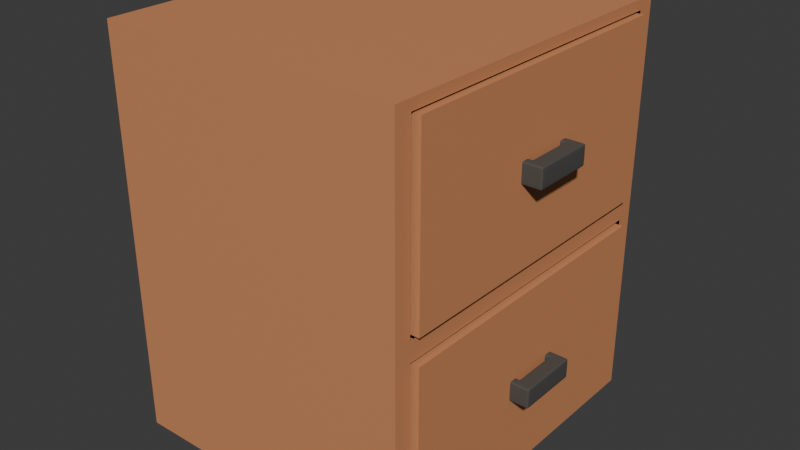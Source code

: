 # Source: drawer.blend  (saved by Blender 4.2.66; exported with 4.5.12 LTS)
import bpy
from mathutils import Matrix  # noqa: F401  (used for matrix-valued properties, if any)

bpy.ops.wm.read_factory_settings(use_empty=True)
scene = bpy.context.scene
scene.name = 'Scene'

# ---- materials (node trees are filled in below, after node groups)
mat_material___gray = bpy.data.materials.new('Material - Gray')
mat_material___gray.alpha_threshold = 0.0
mat_material___gray.line_color = (0.0, 0.0, 0.0, 1.0)
mat_material___brown = bpy.data.materials.new('Material - Brown')
mat_material___brown.alpha_threshold = 0.0
mat_material___brown.line_color = (0.0, 0.0, 0.0, 1.0)

# ---- material node trees
mat_material___gray.use_nodes = True; mat_material___gray.node_tree.nodes.clear()
_N = mat_material___gray.node_tree.nodes; _L = mat_material___gray.node_tree.links
n0 = _N.new('ShaderNodeOutputMaterial'); n0.name = 'Material Output'; n0.location = (300, 300)
n1 = _N.new('ShaderNodeBsdfPrincipled'); n1.name = 'Principled BSDF'; n1.location = (10, 300)
n1.distribution = 'GGX'
n1.subsurface_method = 'RANDOM_WALK_SKIN'
n1.inputs[0].default_value = (0.08353, 0.08189, 0.07554, 1.0)
n1.inputs[2].default_value = 0.65
n1.inputs[3].default_value = 1.45
n1.inputs[13].default_value = 0.35
n1.inputs[27].default_value = (0.0, 0.0, 0.0, 1.0)
n1.inputs[28].default_value = 1.0
_L.new(n1.outputs[0], n0.inputs[0])
n0.is_active_output = True
mat_material___brown.use_nodes = True; mat_material___brown.node_tree.nodes.clear()
_N = mat_material___brown.node_tree.nodes; _L = mat_material___brown.node_tree.links
n0 = _N.new('ShaderNodeOutputMaterial'); n0.name = 'Material Output'; n0.location = (300, 300)
n1 = _N.new('ShaderNodeBsdfPrincipled'); n1.name = 'Principled BSDF'; n1.location = (10, 300)
n1.distribution = 'GGX'
n1.subsurface_method = 'RANDOM_WALK_SKIN'
n1.inputs[0].default_value = (0.6308, 0.2623, 0.117, 1.0)
n1.inputs[2].default_value = 0.65
n1.inputs[3].default_value = 1.45
n1.inputs[13].default_value = 0.35
n1.inputs[27].default_value = (0.0, 0.0, 0.0, 1.0)
n1.inputs[28].default_value = 1.0
_L.new(n1.outputs[0], n0.inputs[0])
n0.is_active_output = True

# ---- world
world_world = bpy.data.worlds.new('World'); scene.world = world_world
world_world.use_nodes = True; world_world.node_tree.nodes.clear()
_N = world_world.node_tree.nodes; _L = world_world.node_tree.links
n0 = _N.new('ShaderNodeOutputWorld'); n0.name = 'World Output'; n0.location = (300, 300)
n1 = _N.new('ShaderNodeBackground'); n1.name = 'Background'; n1.location = (10, 300)
n1.inputs[0].default_value = (0.05088, 0.05088, 0.05088, 1.0)
_L.new(n1.outputs[0], n0.inputs[0])
n0.is_active_output = True
world_world.color = (0.05088, 0.05088, 0.05088)
world_world.sun_shadow_jitter_overblur = 0.0

# ---- meshes
me_cube_003 = bpy.data.meshes.new('Cube.003')
me_cube_003.from_pydata([(-0.03841, -0.211, -0.1281), (0.04772, -0.211, -0.1281), (-0.03841, -0.211, -0.1556), (0.04772, -0.211, -0.1556), (-0.03841, -0.2318, -0.1556), (-0.03841, -0.2318, -0.1281), (0.04772, -0.2318, -0.1281), (0.04772, -0.2318, -0.1556), (0.04772, -0.176, -0.1556), (0.04772, -0.176, -0.1281), (-0.03841, -0.176, -0.1281), (-0.03841, -0.176, -0.1556), (-0.02638, -0.211, -0.1281), (0.03568, -0.211, -0.1281), (0.03568, -0.211, -0.1556), (-0.02638, -0.211, -0.1556), (0.03568, -0.2318, -0.1281), (-0.02638, -0.2318, -0.1281), (-0.02638, -0.2318, -0.1556), (0.03568, -0.2318, -0.1556), (0.03568, -0.176, -0.1556), (0.03568, -0.176, -0.1281), (-0.02638, -0.176, -0.1281), (-0.02638, -0.176, -0.1556), (0.03568, -0.2091, -0.1281), (0.04772, -0.2091, -0.1281), (0.04772, -0.2091, -0.1556), (0.03568, -0.2091, -0.1556), (0.03351, -0.211, -0.1281), (-0.0242, -0.211, -0.1281), (-0.0242, -0.2318, -0.1281), (0.03351, -0.2318, -0.1281), (-0.0242, -0.211, -0.1556), (0.03351, -0.211, -0.1556), (0.03351, -0.2318, -0.1556), (-0.0242, -0.2318, -0.1556), (-0.03841, -0.2091, -0.1556), (-0.02638, -0.2091, -0.1556), (-0.03841, -0.2091, -0.1281), (-0.02638, -0.2091, -0.1281)], [], [(15, 18, 4, 2), (5, 4, 18, 17), (3, 7, 19, 14), (36, 11, 23, 37), (1, 6, 7, 3), (2, 4, 5, 0), (27, 20, 8, 26), (16, 19, 7, 6), (10, 22, 23, 11), (0, 5, 17, 12), (30, 17, 18, 35), (13, 24, 27, 14), (16, 31, 34, 19), (14, 33, 28, 13), (13, 16, 6, 1), (21, 9, 8, 20), (26, 8, 9, 25), (38, 10, 11, 36), (37, 23, 22, 39), (39, 22, 10, 38), (25, 9, 21, 24), (24, 21, 20, 27), (29, 12, 17, 30), (15, 32, 35, 18), (33, 14, 19, 34), (32, 15, 12, 29), (29, 28, 33, 32), (35, 34, 31, 30), (34, 35, 32, 33), (30, 31, 28, 29), (13, 28, 31, 16), (1, 25, 24, 13), (3, 26, 25, 1), (14, 27, 26, 3), (12, 39, 38, 0), (15, 37, 39, 12), (0, 38, 36, 2), (2, 36, 37, 15)])
me_cube_003.polygons.foreach_set('use_smooth', [True] * 38)
_uv = me_cube_003.uv_layers.new(name='UVMap')
_uv.uv.foreach_set('vector', [0.1397, 1.0, 0.1397, 1.0, 0.0, 1.0, 0.0, 1.0, 0.0, 0.0, 0.0, 1.0, 0.1397, 1.0, 0.1397, 0.0, 1.0, 1.0, 1.0, 1.0, 0.8603, 1.0, 0.8603, 1.0, 0.0, 1.0, 0.0, 1.0, 0.1397, 1.0, 0.1397, 1.0, 1.0, 0.0, 1.0, 0.0, 1.0, 1.0, 1.0, 1.0, 0.0, 1.0, 0.0, 1.0, 0.0, 0.0, 0.0, 0.0, 0.8603, 1.0, 0.8603, 1.0, 1.0, 1.0, 1.0, 1.0, 0.8603, 0.0, 0.8603, 1.0, 1.0, 1.0, 1.0, 0.0, 0.0, 0.0, 0.1397, 0.0, 0.1397, 1.0, 0.0, 1.0, 0.0, 0.0, 0.0, 0.0, 0.1397, 0.0, 0.1397, 0.0, 0.165, 0.0, 0.1397, 0.0, 0.1397, 1.0, 0.165, 1.0, 0.8603, 0.0, 0.8603, 0.0, 0.8603, 1.0, 0.8603, 1.0, 0.8603, 0.0, 0.835, 0.0, 0.835, 1.0, 0.8603, 1.0, 0.8603, 1.0, 0.835, 1.0, 0.835, 0.0, 0.8603, 0.0, 0.8603, 0.0, 0.8603, 0.0, 1.0, 0.0, 1.0, 0.0, 0.8603, 0.0, 1.0, 0.0, 1.0, 1.0, 0.8603, 1.0, 1.0, 1.0, 1.0, 1.0, 1.0, 0.0, 1.0, 0.0, 0.0, 0.0, 0.0, 0.0, 0.0, 1.0, 0.0, 1.0, 0.1397, 1.0, 0.1397, 1.0, 0.1397, 0.0, 0.1397, 0.0, 0.1397, 0.0, 0.1397, 0.0, 0.0, 0.0, 0.0, 0.0, 1.0, 0.0, 1.0, 0.0, 0.8603, 0.0, 0.8603, 0.0, 0.8603, 0.0, 0.8603, 0.0, 0.8603, 1.0, 0.8603, 1.0, 0.165, 0.0, 0.1397, 0.0, 0.1397, 0.0, 0.165, 0.0, 0.1397, 1.0, 0.165, 1.0, 0.165, 1.0, 0.1397, 1.0, 0.835, 1.0, 0.8603, 1.0, 0.8603, 1.0, 0.835, 1.0, 0.165, 1.0, 0.1397, 1.0, 0.1397, 0.0, 0.165, 0.0, 0.165, 0.0, 0.835, 0.0, 0.835, 1.0, 0.165, 1.0, 0.165, 1.0, 0.835, 1.0, 0.835, 0.0, 0.165, 0.0, 0.835, 1.0, 0.165, 1.0, 0.165, 1.0, 0.835, 1.0, 0.165, 0.0, 0.835, 0.0, 0.835, 0.0, 0.165, 0.0, 0.8603, 0.0, 0.835, 0.0, 0.835, 0.0, 0.8603, 0.0, 1.0, 0.0, 1.0, 0.0, 0.8603, 0.0, 0.8603, 0.0, 1.0, 1.0, 1.0, 1.0, 1.0, 0.0, 1.0, 0.0, 0.8603, 1.0, 0.8603, 1.0, 1.0, 1.0, 1.0, 1.0, 0.1397, 0.0, 0.1397, 0.0, 0.0, 0.0, 0.0, 0.0, 0.1397, 1.0, 0.1397, 1.0, 0.1397, 0.0, 0.1397, 0.0, 0.0, 0.0, 0.0, 0.0, 0.0, 1.0, 0.0, 1.0, 0.0, 1.0, 0.0, 1.0, 0.1397, 1.0, 0.1397, 1.0])
me_cube_003.materials.append(mat_material___gray)
me_cube_003.use_remesh_fix_poles = True
me_cube_003.use_remesh_preserve_attributes = False
me_cube_003.update()
me_cube = bpy.data.meshes.new('Cube')
me_cube.from_pydata([(-1.0, -1.0, -1.0), (-1.0, -1.0, 1.0), (-1.0, 1.0, -1.0), (-1.0, 1.0, 1.0), (1.0, -1.0, -1.0), (1.0, -1.0, 1.0), (1.0, 1.0, -1.0), (1.0, 1.0, 1.0), (-1.0, -1.0, 0.0), (-1.0, 1.0, 0.0), (1.0, 1.0, 0.0), (1.0, -1.0, 0.0), (1.0, 0.9, 0.95), (1.0, -0.9, 0.95), (1.0, 0.9, 0.05), (1.0, -0.9, 0.05), (1.0, 0.9, -0.05), (1.0, 0.9, -0.95), (1.0, -0.9, -0.95), (1.0, -0.9, -0.05), (0.0, 0.0, 0.0)], [], [(8, 1, 3, 9), (9, 3, 7, 10), (11, 10, 14, 15), (11, 5, 1, 8), (2, 6, 4, 0), (7, 3, 1, 5), (4, 11, 8, 0), (6, 10, 16, 17), (2, 9, 10, 6), (0, 8, 9, 2), (5, 11, 15, 13), (10, 7, 12, 14), (7, 5, 13, 12), (10, 11, 19, 16), (11, 4, 18, 19), (4, 6, 17, 18), (9, 8, 20), (11, 10, 20), (10, 9, 20), (8, 11, 20)])
_uv = me_cube.uv_layers.new(name='UVMap')
_uv.uv.foreach_set('vector', [0.5, 0.0, 0.625, 0.0, 0.625, 0.25, 0.5, 0.25, 0.5, 0.25, 0.625, 0.25, 0.625, 0.5, 0.5, 0.5, 0.5, 0.75, 0.5, 0.5, 0.5, 0.5, 0.5, 0.75, 0.5, 0.75, 0.625, 0.75, 0.625, 1.0, 0.5, 1.0, 0.125, 0.5, 0.375, 0.5, 0.375, 0.75, 0.125, 0.75, 0.625, 0.5, 0.875, 0.5, 0.875, 0.75, 0.625, 0.75, 0.375, 0.75, 0.5, 0.75, 0.5, 1.0, 0.375, 1.0, 0.375, 0.5, 0.5, 0.5, 0.5, 0.5, 0.375, 0.5, 0.375, 0.25, 0.5, 0.25, 0.5, 0.5, 0.375, 0.5, 0.375, 0.0, 0.5, 0.0, 0.5, 0.25, 0.375, 0.25, 0.625, 0.75, 0.5, 0.75, 0.5, 0.75, 0.625, 0.75, 0.5, 0.5, 0.625, 0.5, 0.625, 0.5, 0.5, 0.5, 0.625, 0.5, 0.625, 0.75, 0.625, 0.75, 0.625, 0.5, 0.5, 0.5, 0.5, 0.75, 0.5, 0.75, 0.5, 0.5, 0.5, 0.75, 0.375, 0.75, 0.375, 0.75, 0.5, 0.75, 0.375, 0.75, 0.375, 0.5, 0.375, 0.5, 0.375, 0.75, 0.5, 0.25, 0.5, 0.0, 0.5, 0.25, 0.5, 0.75, 0.5, 0.5, 0.5, 0.75, 0.5, 0.5, 0.5, 0.25, 0.5, 0.5, 0.5, 1.0, 0.5, 0.75, 0.5, 1.0])
me_cube.materials.append(mat_material___brown)
me_cube.update()
me_cube_001 = bpy.data.meshes.new('Cube.001')
me_cube_001.from_pydata([(-0.8539, -0.7505, -0.3956), (-0.8539, -0.7505, 0.3956), (-0.8539, 0.7505, -0.3956), (-0.8539, 0.7505, 0.3956), (0.8539, -0.7505, -0.3956), (0.8539, -0.7505, 0.3956), (0.8539, 0.7505, -0.3956), (0.8539, 0.7505, 0.3956), (-0.7962, -0.6927, -0.3379), (-0.7832, -0.6798, 0.3956), (-0.7962, 0.6927, -0.3379), (-0.7832, 0.6798, 0.3956), (0.7962, -0.6927, -0.3379), (0.7832, -0.6798, 0.3956), (0.7962, 0.6927, -0.3379), (0.7832, 0.6798, 0.3956)], [], [(0, 1, 3, 2), (2, 3, 7, 6), (6, 7, 5, 4), (4, 5, 1, 0), (2, 6, 4, 0), (8, 10, 11, 9), (10, 14, 15, 11), (14, 12, 13, 15), (12, 8, 9, 13), (10, 8, 12, 14), (3, 1, 9, 11), (7, 3, 11, 15), (5, 7, 15, 13), (1, 5, 13, 9)])
_uv = me_cube_001.uv_layers.new(name='UVMap')
_uv.uv.foreach_set('vector', [0.375, 0.0, 0.625, 0.0, 0.625, 0.25, 0.375, 0.25, 0.375, 0.25, 0.625, 0.25, 0.625, 0.5, 0.375, 0.5, 0.375, 0.5, 0.625, 0.5, 0.625, 0.75, 0.375, 0.75, 0.375, 0.75, 0.625, 0.75, 0.625, 1.0, 0.375, 1.0, 0.125, 0.5, 0.375, 0.5, 0.375, 0.75, 0.125, 0.75, 0.375, 0.0, 0.375, 0.25, 0.625, 0.25, 0.625, 0.0, 0.375, 0.25, 0.375, 0.5, 0.625, 0.5, 0.625, 0.25, 0.375, 0.5, 0.375, 0.75, 0.625, 0.75, 0.625, 0.5, 0.375, 0.75, 0.375, 1.0, 0.625, 1.0, 0.625, 0.75, 0.125, 0.5, 0.125, 0.75, 0.375, 0.75, 0.375, 0.5, 0.625, 0.25, 0.625, 0.0, 0.625, 0.0, 0.625, 0.25, 0.625, 0.5, 0.625, 0.25, 0.625, 0.25, 0.625, 0.5, 0.625, 0.75, 0.625, 0.5, 0.625, 0.5, 0.625, 0.75, 0.625, 1.0, 0.625, 0.75, 0.625, 0.75, 0.625, 1.0])
me_cube_001.materials.append(mat_material___brown)
me_cube_001.update()
me_cube_002 = bpy.data.meshes.new('Cube.002')
me_cube_002.from_pydata([(-0.8539, -0.7505, -0.3956), (-0.8539, -0.7505, 0.3956), (-0.8539, 0.7505, -0.3956), (-0.8539, 0.7505, 0.3956), (0.8539, -0.7505, -0.3956), (0.8539, -0.7505, 0.3956), (0.8539, 0.7505, -0.3956), (0.8539, 0.7505, 0.3956), (-0.7962, -0.6927, -0.3379), (-0.7832, -0.6798, 0.3956), (-0.7962, 0.6927, -0.3379), (-0.7832, 0.6798, 0.3956), (0.7962, -0.6927, -0.3379), (0.7832, -0.6798, 0.3956), (0.7962, 0.6927, -0.3379), (0.7832, 0.6798, 0.3956)], [], [(0, 1, 3, 2), (2, 3, 7, 6), (6, 7, 5, 4), (4, 5, 1, 0), (2, 6, 4, 0), (8, 10, 11, 9), (10, 14, 15, 11), (14, 12, 13, 15), (12, 8, 9, 13), (10, 8, 12, 14), (3, 1, 9, 11), (7, 3, 11, 15), (5, 7, 15, 13), (1, 5, 13, 9)])
_uv = me_cube_002.uv_layers.new(name='UVMap')
_uv.uv.foreach_set('vector', [0.375, 0.0, 0.625, 0.0, 0.625, 0.25, 0.375, 0.25, 0.375, 0.25, 0.625, 0.25, 0.625, 0.5, 0.375, 0.5, 0.375, 0.5, 0.625, 0.5, 0.625, 0.75, 0.375, 0.75, 0.375, 0.75, 0.625, 0.75, 0.625, 1.0, 0.375, 1.0, 0.125, 0.5, 0.375, 0.5, 0.375, 0.75, 0.125, 0.75, 0.375, 0.0, 0.375, 0.25, 0.625, 0.25, 0.625, 0.0, 0.375, 0.25, 0.375, 0.5, 0.625, 0.5, 0.625, 0.25, 0.375, 0.5, 0.375, 0.75, 0.625, 0.75, 0.625, 0.5, 0.375, 0.75, 0.375, 1.0, 0.625, 1.0, 0.625, 0.75, 0.125, 0.5, 0.125, 0.75, 0.375, 0.75, 0.375, 0.5, 0.625, 0.25, 0.625, 0.0, 0.625, 0.0, 0.625, 0.25, 0.625, 0.5, 0.625, 0.25, 0.625, 0.25, 0.625, 0.5, 0.625, 0.75, 0.625, 0.5, 0.625, 0.5, 0.625, 0.75, 0.625, 1.0, 0.625, 0.75, 0.625, 0.75, 0.625, 1.0])
me_cube_002.materials.append(mat_material___brown)
me_cube_002.update()
me_cube_004 = bpy.data.meshes.new('Cube.004')
me_cube_004.from_pydata([(-0.03841, -0.211, 0.1281), (0.04772, -0.211, 0.1281), (-0.03841, -0.211, 0.1556), (0.04772, -0.211, 0.1556), (-0.03841, -0.2318, 0.1556), (-0.03841, -0.2318, 0.1281), (0.04772, -0.2318, 0.1281), (0.04772, -0.2318, 0.1556), (0.04772, -0.176, 0.1556), (0.04772, -0.176, 0.1281), (-0.03841, -0.176, 0.1281), (-0.03841, -0.176, 0.1556), (-0.02638, -0.211, 0.1281), (0.03568, -0.211, 0.1281), (0.03568, -0.211, 0.1556), (-0.02638, -0.211, 0.1556), (0.03568, -0.2318, 0.1281), (-0.02638, -0.2318, 0.1281), (-0.02638, -0.2318, 0.1556), (0.03568, -0.2318, 0.1556), (0.03568, -0.176, 0.1556), (0.03568, -0.176, 0.1281), (-0.02638, -0.176, 0.1281), (-0.02638, -0.176, 0.1556), (0.03568, -0.2091, 0.1281), (0.04772, -0.2091, 0.1281), (0.04772, -0.2091, 0.1556), (0.03568, -0.2091, 0.1556), (0.03351, -0.211, 0.1281), (-0.0242, -0.211, 0.1281), (-0.0242, -0.2318, 0.1281), (0.03351, -0.2318, 0.1281), (-0.0242, -0.211, 0.1556), (0.03351, -0.211, 0.1556), (0.03351, -0.2318, 0.1556), (-0.0242, -0.2318, 0.1556), (-0.03841, -0.2091, 0.1556), (-0.02638, -0.2091, 0.1556), (-0.03841, -0.2091, 0.1281), (-0.02638, -0.2091, 0.1281)], [], [(15, 2, 4, 18), (5, 17, 18, 4), (3, 14, 19, 7), (36, 37, 23, 11), (1, 3, 7, 6), (2, 0, 5, 4), (27, 26, 8, 20), (16, 6, 7, 19), (10, 11, 23, 22), (0, 12, 17, 5), (30, 35, 18, 17), (13, 14, 27, 24), (16, 19, 34, 31), (14, 13, 28, 33), (13, 1, 6, 16), (21, 20, 8, 9), (26, 25, 9, 8), (38, 36, 11, 10), (37, 39, 22, 23), (39, 38, 10, 22), (25, 24, 21, 9), (24, 27, 20, 21), (29, 30, 17, 12), (15, 18, 35, 32), (33, 34, 19, 14), (32, 29, 12, 15), (29, 32, 33, 28), (35, 30, 31, 34), (34, 33, 32, 35), (30, 29, 28, 31), (13, 16, 31, 28), (1, 13, 24, 25), (3, 1, 25, 26), (14, 3, 26, 27), (12, 0, 38, 39), (15, 12, 39, 37), (0, 2, 36, 38), (2, 15, 37, 36)])
me_cube_004.polygons.foreach_set('use_smooth', [True] * 38)
_uv = me_cube_004.uv_layers.new(name='UVMap')
_uv.uv.foreach_set('vector', [0.1397, 1.0, 0.0, 1.0, 0.0, 1.0, 0.1397, 1.0, 0.0, 0.0, 0.1397, 0.0, 0.1397, 1.0, 0.0, 1.0, 1.0, 1.0, 0.8603, 1.0, 0.8603, 1.0, 1.0, 1.0, 0.0, 1.0, 0.1397, 1.0, 0.1397, 1.0, 0.0, 1.0, 1.0, 0.0, 1.0, 1.0, 1.0, 1.0, 1.0, 0.0, 0.0, 1.0, 0.0, 0.0, 0.0, 0.0, 0.0, 1.0, 0.8603, 1.0, 1.0, 1.0, 1.0, 1.0, 0.8603, 1.0, 0.8603, 0.0, 1.0, 0.0, 1.0, 1.0, 0.8603, 1.0, 0.0, 0.0, 0.0, 1.0, 0.1397, 1.0, 0.1397, 0.0, 0.0, 0.0, 0.1397, 0.0, 0.1397, 0.0, 0.0, 0.0, 0.165, 0.0, 0.165, 1.0, 0.1397, 1.0, 0.1397, 0.0, 0.8603, 0.0, 0.8603, 1.0, 0.8603, 1.0, 0.8603, 0.0, 0.8603, 0.0, 0.8603, 1.0, 0.835, 1.0, 0.835, 0.0, 0.8603, 1.0, 0.8603, 0.0, 0.835, 0.0, 0.835, 1.0, 0.8603, 0.0, 1.0, 0.0, 1.0, 0.0, 0.8603, 0.0, 0.8603, 0.0, 0.8603, 1.0, 1.0, 1.0, 1.0, 0.0, 1.0, 1.0, 1.0, 0.0, 1.0, 0.0, 1.0, 1.0, 0.0, 0.0, 0.0, 1.0, 0.0, 1.0, 0.0, 0.0, 0.1397, 1.0, 0.1397, 0.0, 0.1397, 0.0, 0.1397, 1.0, 0.1397, 0.0, 0.0, 0.0, 0.0, 0.0, 0.1397, 0.0, 1.0, 0.0, 0.8603, 0.0, 0.8603, 0.0, 1.0, 0.0, 0.8603, 0.0, 0.8603, 1.0, 0.8603, 1.0, 0.8603, 0.0, 0.165, 0.0, 0.165, 0.0, 0.1397, 0.0, 0.1397, 0.0, 0.1397, 1.0, 0.1397, 1.0, 0.165, 1.0, 0.165, 1.0, 0.835, 1.0, 0.835, 1.0, 0.8603, 1.0, 0.8603, 1.0, 0.165, 1.0, 0.165, 0.0, 0.1397, 0.0, 0.1397, 1.0, 0.165, 0.0, 0.165, 1.0, 0.835, 1.0, 0.835, 0.0, 0.165, 1.0, 0.165, 0.0, 0.835, 0.0, 0.835, 1.0, 0.835, 1.0, 0.835, 1.0, 0.165, 1.0, 0.165, 1.0, 0.165, 0.0, 0.165, 0.0, 0.835, 0.0, 0.835, 0.0, 0.8603, 0.0, 0.8603, 0.0, 0.835, 0.0, 0.835, 0.0, 1.0, 0.0, 0.8603, 0.0, 0.8603, 0.0, 1.0, 0.0, 1.0, 1.0, 1.0, 0.0, 1.0, 0.0, 1.0, 1.0, 0.8603, 1.0, 1.0, 1.0, 1.0, 1.0, 0.8603, 1.0, 0.1397, 0.0, 0.0, 0.0, 0.0, 0.0, 0.1397, 0.0, 0.1397, 1.0, 0.1397, 0.0, 0.1397, 0.0, 0.1397, 1.0, 0.0, 0.0, 0.0, 1.0, 0.0, 1.0, 0.0, 0.0, 0.0, 1.0, 0.1397, 1.0, 0.1397, 1.0, 0.0, 1.0])
me_cube_004.materials.append(mat_material___gray)
me_cube_004.use_remesh_fix_poles = True
me_cube_004.use_remesh_preserve_attributes = False
me_cube_004.update()

# ---- objects
ob_drawer_hand_2 = bpy.data.objects.new('drawer_hand(2)', me_cube_003)
ob_drawer_frame = bpy.data.objects.new('drawer_frame', me_cube)
ob_drawer_2 = bpy.data.objects.new('drawer(2)', me_cube_001)
ob_drawer_1 = bpy.data.objects.new('drawer(1)', me_cube_002)
ob_drawer_hand_1 = bpy.data.objects.new('drawer_hand(1)', me_cube_004)

# ---- transforms, parenting, visibility, modifiers, constraints
ob_drawer_hand_2.location = (0.05583, 0.003551, 0.3427)
ob_drawer_hand_2.rotation_euler = (0.0, -0.0, 1.571)
ob_drawer_hand_2.scale = (1.227, 1.227, 1.227)
_m = ob_drawer_hand_2.modifiers.new('Bevel', 'BEVEL')
_m.width = 0.015
_m.width_pct = 0.015
_m.segments = 2
_m = ob_drawer_hand_2.modifiers.new('Subdivision', 'SUBSURF')
_m.levels = 2
ob_drawer_frame.location = (0.04352, 0.0, 0.3437)
ob_drawer_frame.scale = (0.2548, 0.2899, 0.3387)
ob_drawer_2.location = (0.07059, 0.0, 0.1733)
ob_drawer_2.scale = (0.278, 0.3393, 0.3753)
ob_drawer_1.location = (0.07059, 0.0, 0.5137)
ob_drawer_1.scale = (0.278, 0.3393, 0.3753)
ob_drawer_hand_1.location = (0.05583, 0.003551, 0.3427)
ob_drawer_hand_1.rotation_euler = (0.0, -0.0, 1.571)
ob_drawer_hand_1.scale = (1.227, 1.227, 1.227)
_m = ob_drawer_hand_1.modifiers.new('Bevel', 'BEVEL')
_m.width = 0.015
_m.width_pct = 0.015
_m.segments = 2
_m = ob_drawer_hand_1.modifiers.new('Subdivision', 'SUBSURF')
_m.levels = 2

# ---- collection membership
scene.collection.objects.link(ob_drawer_hand_2)
scene.collection.objects.link(ob_drawer_frame)
scene.collection.objects.link(ob_drawer_2)
scene.collection.objects.link(ob_drawer_1)
scene.collection.objects.link(ob_drawer_hand_1)

# ---- scene / render settings (as saved in the file)
scene.frame_start = 1; scene.frame_end = 250; scene.frame_set(1)
scene.render.engine = 'BLENDER_EEVEE_NEXT'
bpy.context.view_layer.update()

# ---- added for rendering (the .blend has no active camera and no usable light): camera, sun
cam_auto = bpy.data.cameras.new('AutoCamera')
cam_auto.lens = 50.0
cam_auto.sensor_width = 36.0
cam_auto.clip_end = 1000.0
ob_auto_camera = bpy.data.objects.new('AutoCamera', cam_auto)
scene.collection.objects.link(ob_auto_camera)
ob_auto_camera.location = (1.03453, -1.16408, 1.11976)
ob_auto_camera.rotation_euler = (1.09748, -7.21219e-08, 0.694738)
scene.camera = ob_auto_camera
light_auto_sun = bpy.data.lights.new('AutoSun', 'SUN')
light_auto_sun.energy = 3.0
light_auto_sun.angle = 0.0523599
ob_auto_sun = bpy.data.objects.new('AutoSun', light_auto_sun)
scene.collection.objects.link(ob_auto_sun)
ob_auto_sun.rotation_euler = (0.872665, 0.174533, 0.523599)
bpy.context.view_layer.update()
